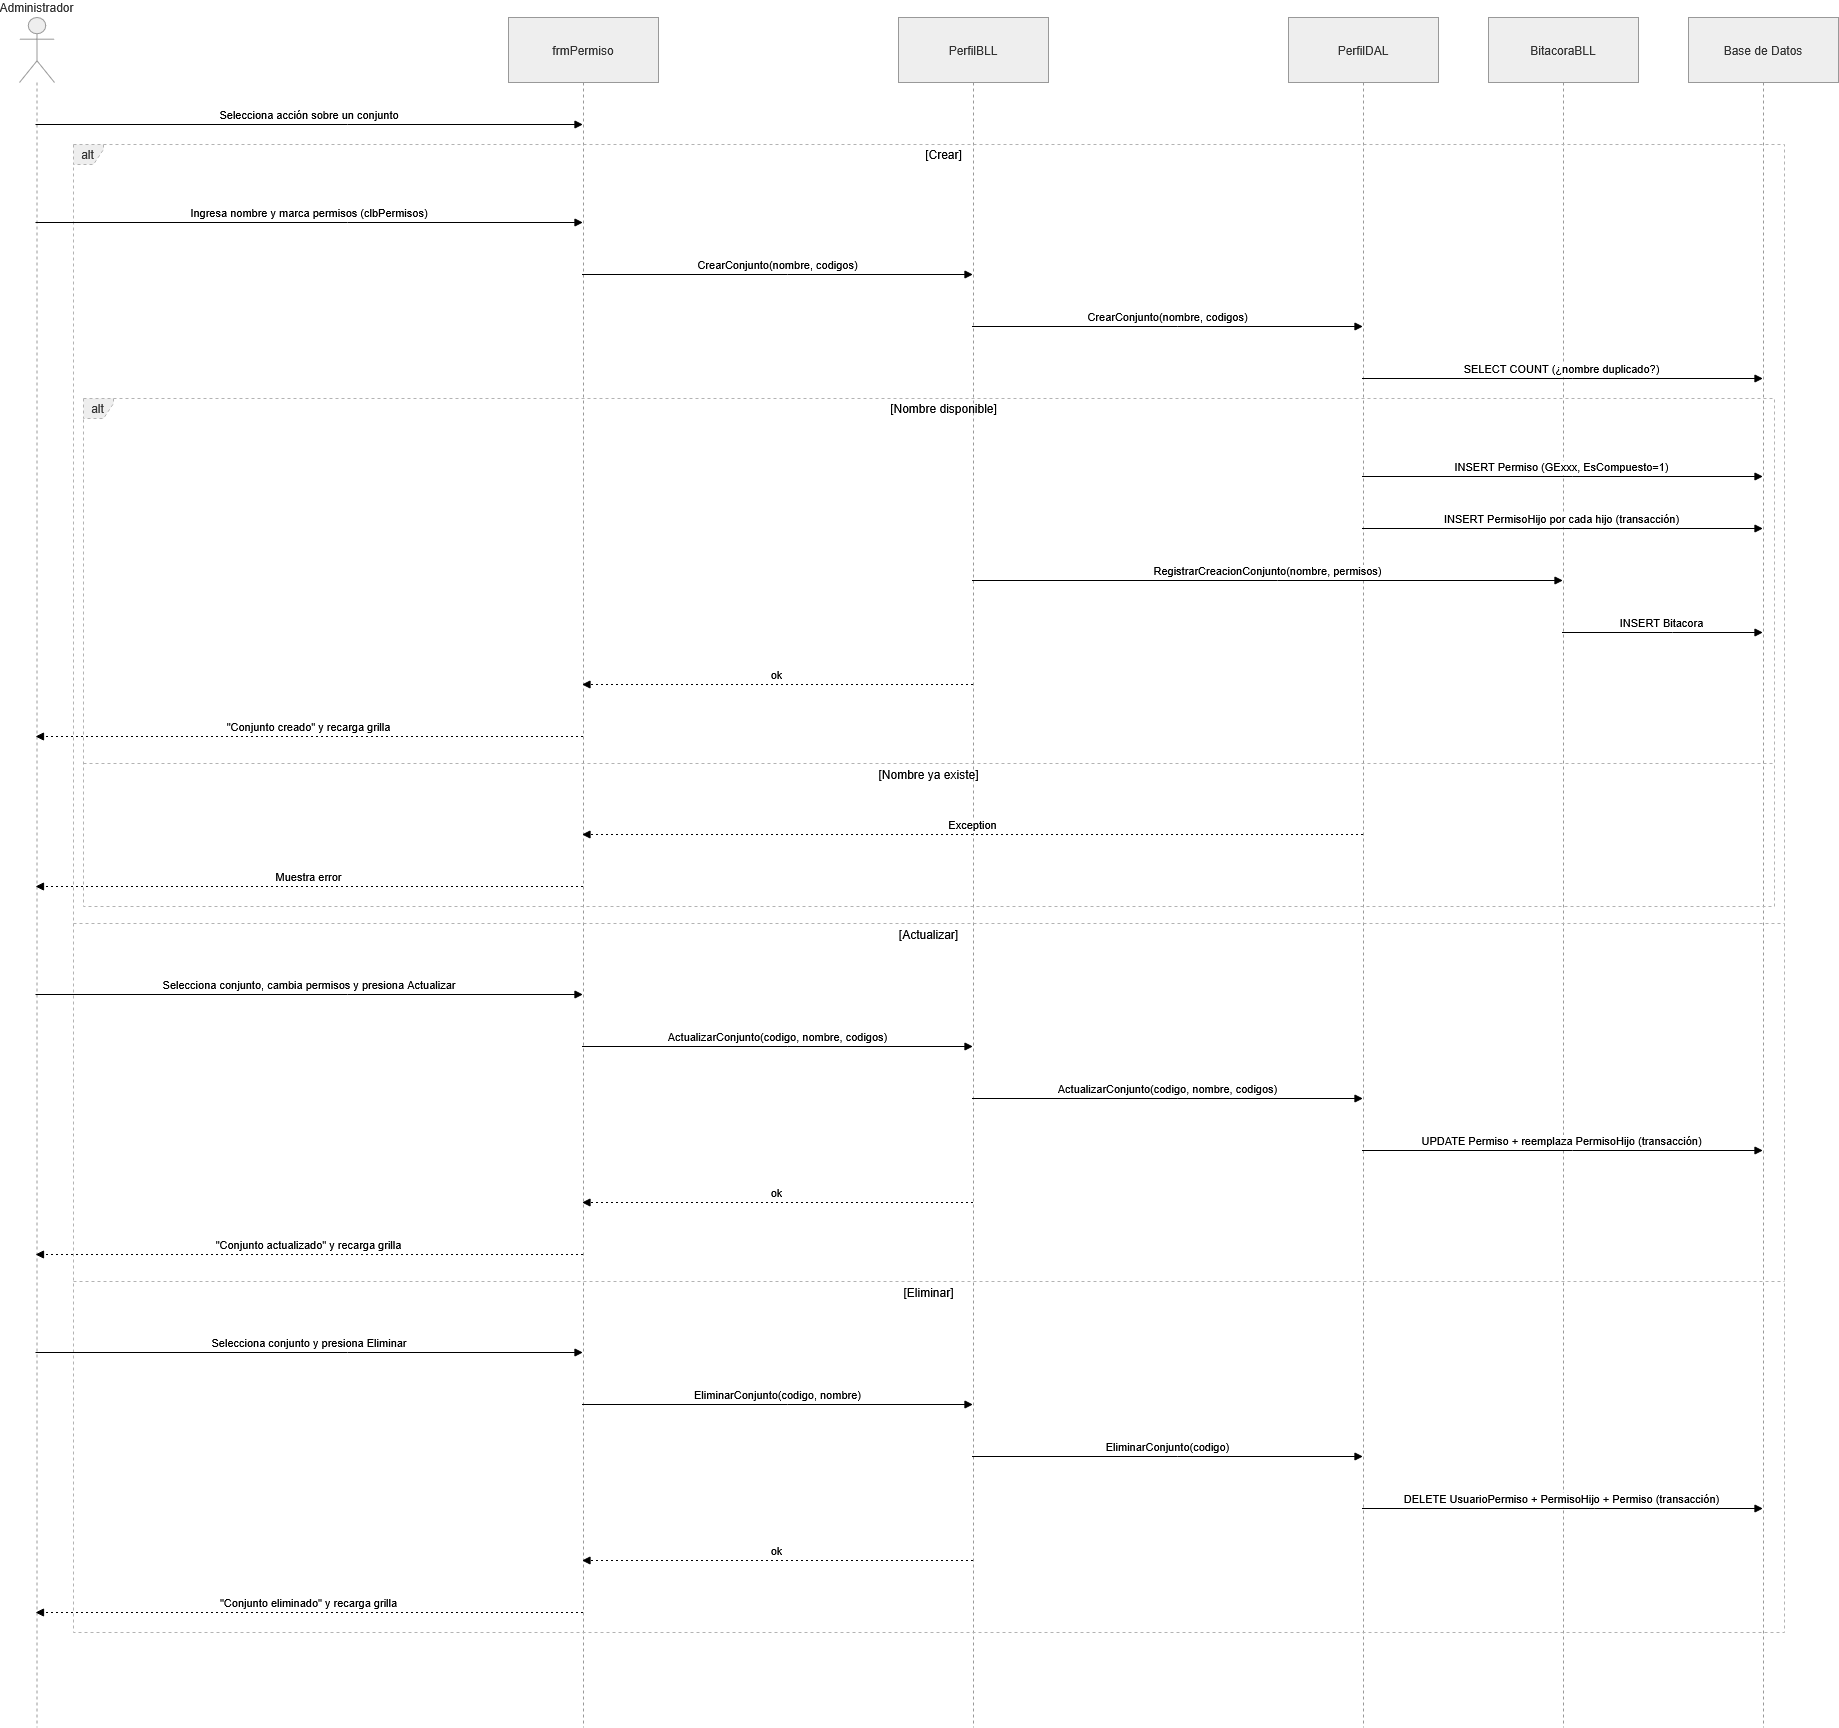

The diagram above was exported from draw.io. Its source (the exported page's mxGraphModel, read from the mxfile embedded in the PNG):
<mxGraphModel dx="2828" dy="1654" grid="1" gridSize="10" guides="1" tooltips="1" connect="1" arrows="1" fold="1" page="1" pageScale="1" pageWidth="827" pageHeight="1169" math="0" shadow="0">
  <root>
    <mxCell id="0" />
    <mxCell id="1" parent="0" />
    <mxCell id="jjsdaGdFkNrzd7g87flx-24" parent="1" style="shape=umlLifeline;perimeter=lifelinePerimeter;whiteSpace=wrap;container=1;dropTarget=0;collapsible=0;recursiveResize=0;outlineConnect=0;portConstraint=eastwest;newEdgeStyle={&quot;edgeStyle&quot;:&quot;elbowEdgeStyle&quot;,&quot;elbow&quot;:&quot;vertical&quot;,&quot;curved&quot;:0,&quot;rounded&quot;:0};participant=umlActor;verticalAlign=bottom;labelPosition=center;verticalLabelPosition=top;align=center;size=65;fillColor=light-dark(#eeeeee,#1f2020);strokeColor=light-dark(#999999,#cccccc);fontColor=light-dark(#333333,#cccccc);" value="Administrador" vertex="1">
      <mxGeometry height="1710" width="35" x="20" y="20" as="geometry" />
    </mxCell>
    <mxCell id="jjsdaGdFkNrzd7g87flx-25" parent="1" style="shape=umlLifeline;perimeter=lifelinePerimeter;whiteSpace=wrap;container=1;dropTarget=0;collapsible=0;recursiveResize=0;outlineConnect=0;portConstraint=eastwest;newEdgeStyle={&quot;edgeStyle&quot;:&quot;elbowEdgeStyle&quot;,&quot;elbow&quot;:&quot;vertical&quot;,&quot;curved&quot;:0,&quot;rounded&quot;:0};size=65;fillColor=light-dark(#eeeeee,#1f2020);strokeColor=light-dark(#999999,#cccccc);fontColor=light-dark(#333333,#cccccc);" value="frmPermiso" vertex="1">
      <mxGeometry height="1710" width="150" x="509" y="20" as="geometry" />
    </mxCell>
    <mxCell id="jjsdaGdFkNrzd7g87flx-26" parent="1" style="shape=umlLifeline;perimeter=lifelinePerimeter;whiteSpace=wrap;container=1;dropTarget=0;collapsible=0;recursiveResize=0;outlineConnect=0;portConstraint=eastwest;newEdgeStyle={&quot;edgeStyle&quot;:&quot;elbowEdgeStyle&quot;,&quot;elbow&quot;:&quot;vertical&quot;,&quot;curved&quot;:0,&quot;rounded&quot;:0};size=65;fillColor=light-dark(#eeeeee,#1f2020);strokeColor=light-dark(#999999,#cccccc);fontColor=light-dark(#333333,#cccccc);" value="PerfilBLL" vertex="1">
      <mxGeometry height="1710" width="150" x="899" y="20" as="geometry" />
    </mxCell>
    <mxCell id="jjsdaGdFkNrzd7g87flx-27" parent="1" style="shape=umlLifeline;perimeter=lifelinePerimeter;whiteSpace=wrap;container=1;dropTarget=0;collapsible=0;recursiveResize=0;outlineConnect=0;portConstraint=eastwest;newEdgeStyle={&quot;edgeStyle&quot;:&quot;elbowEdgeStyle&quot;,&quot;elbow&quot;:&quot;vertical&quot;,&quot;curved&quot;:0,&quot;rounded&quot;:0};size=65;fillColor=light-dark(#eeeeee,#1f2020);strokeColor=light-dark(#999999,#cccccc);fontColor=light-dark(#333333,#cccccc);" value="PerfilDAL" vertex="1">
      <mxGeometry height="1710" width="150" x="1289" y="20" as="geometry" />
    </mxCell>
    <mxCell id="jjsdaGdFkNrzd7g87flx-28" parent="1" style="shape=umlLifeline;perimeter=lifelinePerimeter;whiteSpace=wrap;container=1;dropTarget=0;collapsible=0;recursiveResize=0;outlineConnect=0;portConstraint=eastwest;newEdgeStyle={&quot;edgeStyle&quot;:&quot;elbowEdgeStyle&quot;,&quot;elbow&quot;:&quot;vertical&quot;,&quot;curved&quot;:0,&quot;rounded&quot;:0};size=65;fillColor=light-dark(#eeeeee,#1f2020);strokeColor=light-dark(#999999,#cccccc);fontColor=light-dark(#333333,#cccccc);" value="BitacoraBLL" vertex="1">
      <mxGeometry height="1710" width="150" x="1489" y="20" as="geometry" />
    </mxCell>
    <mxCell id="jjsdaGdFkNrzd7g87flx-29" parent="1" style="shape=umlLifeline;perimeter=lifelinePerimeter;whiteSpace=wrap;container=1;dropTarget=0;collapsible=0;recursiveResize=0;outlineConnect=0;portConstraint=eastwest;newEdgeStyle={&quot;edgeStyle&quot;:&quot;elbowEdgeStyle&quot;,&quot;elbow&quot;:&quot;vertical&quot;,&quot;curved&quot;:0,&quot;rounded&quot;:0};size=65;fillColor=light-dark(#eeeeee,#1f2020);strokeColor=light-dark(#999999,#cccccc);fontColor=light-dark(#333333,#cccccc);" value="Base de Datos" vertex="1">
      <mxGeometry height="1710" width="150" x="1689" y="20" as="geometry" />
    </mxCell>
    <mxCell id="jjsdaGdFkNrzd7g87flx-30" parent="1" style="shape=umlFrame;dashed=1;pointerEvents=0;dropTarget=0;strokeColor=#B3B3B3;height=20;width=30;fillColor=light-dark(#eeeeee,#1f2020);fontColor=light-dark(#333333,#cccccc);" value="alt" vertex="1">
      <mxGeometry height="508" width="1691" x="84" y="401" as="geometry" />
    </mxCell>
    <mxCell id="jjsdaGdFkNrzd7g87flx-31" parent="jjsdaGdFkNrzd7g87flx-30" style="text;strokeColor=none;fillColor=none;align=center;verticalAlign=middle;whiteSpace=wrap;" value="[Nombre disponible]" vertex="1">
      <mxGeometry height="20" width="1661" x="30" as="geometry" />
    </mxCell>
    <mxCell id="jjsdaGdFkNrzd7g87flx-32" parent="jjsdaGdFkNrzd7g87flx-30" style="shape=line;dashed=1;whiteSpace=wrap;verticalAlign=top;labelPosition=center;verticalLabelPosition=middle;align=center;strokeColor=#B3B3B3;" value="[Nombre ya existe]" vertex="1">
      <mxGeometry height="4" width="1691" y="363" as="geometry" />
    </mxCell>
    <mxCell id="jjsdaGdFkNrzd7g87flx-33" parent="1" style="shape=umlFrame;dashed=1;pointerEvents=0;dropTarget=0;strokeColor=#B3B3B3;height=20;width=30;fillColor=light-dark(#eeeeee,#1f2020);fontColor=light-dark(#333333,#cccccc);" value="alt" vertex="1">
      <mxGeometry height="1488" width="1711" x="74" y="147" as="geometry" />
    </mxCell>
    <mxCell id="jjsdaGdFkNrzd7g87flx-34" parent="jjsdaGdFkNrzd7g87flx-33" style="text;strokeColor=none;fillColor=none;align=center;verticalAlign=middle;whiteSpace=wrap;" value="[Crear]" vertex="1">
      <mxGeometry height="20" width="1681" x="30" as="geometry" />
    </mxCell>
    <mxCell id="jjsdaGdFkNrzd7g87flx-35" parent="jjsdaGdFkNrzd7g87flx-33" style="shape=line;dashed=1;whiteSpace=wrap;verticalAlign=top;labelPosition=center;verticalLabelPosition=middle;align=center;strokeColor=#B3B3B3;" value="[Actualizar]" vertex="1">
      <mxGeometry height="4" width="1711" y="777" as="geometry" />
    </mxCell>
    <mxCell id="jjsdaGdFkNrzd7g87flx-36" parent="jjsdaGdFkNrzd7g87flx-33" style="shape=line;dashed=1;whiteSpace=wrap;verticalAlign=top;labelPosition=center;verticalLabelPosition=middle;align=center;strokeColor=#B3B3B3;" value="[Eliminar]" vertex="1">
      <mxGeometry height="4" width="1711" y="1135" as="geometry" />
    </mxCell>
    <mxCell id="jjsdaGdFkNrzd7g87flx-37" edge="1" parent="1" source="jjsdaGdFkNrzd7g87flx-24" style="verticalAlign=bottom;edgeStyle=elbowEdgeStyle;elbow=vertical;curved=0;rounded=0;endArrow=block;" target="jjsdaGdFkNrzd7g87flx-25" value="Selecciona acción sobre un conjunto">
      <mxGeometry relative="1" as="geometry">
        <Array as="points">
          <mxPoint x="348" y="127" />
        </Array>
      </mxGeometry>
    </mxCell>
    <mxCell id="jjsdaGdFkNrzd7g87flx-38" edge="1" parent="1" source="jjsdaGdFkNrzd7g87flx-24" style="verticalAlign=bottom;edgeStyle=elbowEdgeStyle;elbow=vertical;curved=0;rounded=0;endArrow=block;" target="jjsdaGdFkNrzd7g87flx-25" value="Ingresa nombre y marca permisos (clbPermisos)">
      <mxGeometry relative="1" as="geometry">
        <Array as="points">
          <mxPoint x="348" y="225" />
        </Array>
      </mxGeometry>
    </mxCell>
    <mxCell id="jjsdaGdFkNrzd7g87flx-39" edge="1" parent="1" source="jjsdaGdFkNrzd7g87flx-25" style="verticalAlign=bottom;edgeStyle=elbowEdgeStyle;elbow=vertical;curved=0;rounded=0;endArrow=block;" target="jjsdaGdFkNrzd7g87flx-26" value="CrearConjunto(nombre, codigos)">
      <mxGeometry relative="1" as="geometry">
        <Array as="points">
          <mxPoint x="788" y="277" />
        </Array>
      </mxGeometry>
    </mxCell>
    <mxCell id="jjsdaGdFkNrzd7g87flx-40" edge="1" parent="1" source="jjsdaGdFkNrzd7g87flx-26" style="verticalAlign=bottom;edgeStyle=elbowEdgeStyle;elbow=vertical;curved=0;rounded=0;endArrow=block;" target="jjsdaGdFkNrzd7g87flx-27" value="CrearConjunto(nombre, codigos)">
      <mxGeometry relative="1" as="geometry">
        <Array as="points">
          <mxPoint x="1178" y="329" />
        </Array>
      </mxGeometry>
    </mxCell>
    <mxCell id="jjsdaGdFkNrzd7g87flx-41" edge="1" parent="1" source="jjsdaGdFkNrzd7g87flx-27" style="verticalAlign=bottom;edgeStyle=elbowEdgeStyle;elbow=vertical;curved=0;rounded=0;endArrow=block;" target="jjsdaGdFkNrzd7g87flx-29" value="SELECT COUNT (¿nombre duplicado?)">
      <mxGeometry relative="1" as="geometry">
        <Array as="points">
          <mxPoint x="1573" y="381" />
        </Array>
      </mxGeometry>
    </mxCell>
    <mxCell id="jjsdaGdFkNrzd7g87flx-42" edge="1" parent="1" source="jjsdaGdFkNrzd7g87flx-27" style="verticalAlign=bottom;edgeStyle=elbowEdgeStyle;elbow=vertical;curved=0;rounded=0;endArrow=block;" target="jjsdaGdFkNrzd7g87flx-29" value="INSERT Permiso (GExxx, EsCompuesto=1)">
      <mxGeometry relative="1" as="geometry">
        <Array as="points">
          <mxPoint x="1573" y="479" />
        </Array>
      </mxGeometry>
    </mxCell>
    <mxCell id="jjsdaGdFkNrzd7g87flx-43" edge="1" parent="1" source="jjsdaGdFkNrzd7g87flx-27" style="verticalAlign=bottom;edgeStyle=elbowEdgeStyle;elbow=vertical;curved=0;rounded=0;endArrow=block;" target="jjsdaGdFkNrzd7g87flx-29" value="INSERT PermisoHijo por cada hijo (transacción)">
      <mxGeometry relative="1" as="geometry">
        <Array as="points">
          <mxPoint x="1573" y="531" />
        </Array>
      </mxGeometry>
    </mxCell>
    <mxCell id="jjsdaGdFkNrzd7g87flx-44" edge="1" parent="1" source="jjsdaGdFkNrzd7g87flx-26" style="verticalAlign=bottom;edgeStyle=elbowEdgeStyle;elbow=vertical;curved=0;rounded=0;endArrow=block;" target="jjsdaGdFkNrzd7g87flx-28" value="RegistrarCreacionConjunto(nombre, permisos)">
      <mxGeometry relative="1" as="geometry">
        <Array as="points">
          <mxPoint x="1278" y="583" />
        </Array>
      </mxGeometry>
    </mxCell>
    <mxCell id="jjsdaGdFkNrzd7g87flx-45" edge="1" parent="1" source="jjsdaGdFkNrzd7g87flx-28" style="verticalAlign=bottom;edgeStyle=elbowEdgeStyle;elbow=vertical;curved=0;rounded=0;endArrow=block;" target="jjsdaGdFkNrzd7g87flx-29" value="INSERT Bitacora">
      <mxGeometry relative="1" as="geometry">
        <Array as="points">
          <mxPoint x="1673" y="635" />
        </Array>
      </mxGeometry>
    </mxCell>
    <mxCell id="jjsdaGdFkNrzd7g87flx-46" edge="1" parent="1" source="jjsdaGdFkNrzd7g87flx-26" style="verticalAlign=bottom;edgeStyle=elbowEdgeStyle;elbow=vertical;curved=0;rounded=0;dashed=1;dashPattern=2 3;endArrow=block;" target="jjsdaGdFkNrzd7g87flx-25" value="ok">
      <mxGeometry relative="1" as="geometry">
        <Array as="points">
          <mxPoint x="791" y="687" />
        </Array>
      </mxGeometry>
    </mxCell>
    <mxCell id="jjsdaGdFkNrzd7g87flx-47" edge="1" parent="1" source="jjsdaGdFkNrzd7g87flx-25" style="verticalAlign=bottom;edgeStyle=elbowEdgeStyle;elbow=vertical;curved=0;rounded=0;dashed=1;dashPattern=2 3;endArrow=block;" target="jjsdaGdFkNrzd7g87flx-24" value="&quot;Conjunto creado&quot; y recarga grilla">
      <mxGeometry relative="1" as="geometry">
        <Array as="points">
          <mxPoint x="351" y="739" />
        </Array>
      </mxGeometry>
    </mxCell>
    <mxCell id="jjsdaGdFkNrzd7g87flx-48" edge="1" parent="1" source="jjsdaGdFkNrzd7g87flx-27" style="verticalAlign=bottom;edgeStyle=elbowEdgeStyle;elbow=vertical;curved=0;rounded=0;dashed=1;dashPattern=2 3;endArrow=block;" target="jjsdaGdFkNrzd7g87flx-25" value="Exception">
      <mxGeometry relative="1" as="geometry">
        <Array as="points">
          <mxPoint x="986" y="837" />
        </Array>
      </mxGeometry>
    </mxCell>
    <mxCell id="jjsdaGdFkNrzd7g87flx-49" edge="1" parent="1" source="jjsdaGdFkNrzd7g87flx-25" style="verticalAlign=bottom;edgeStyle=elbowEdgeStyle;elbow=vertical;curved=0;rounded=0;dashed=1;dashPattern=2 3;endArrow=block;" target="jjsdaGdFkNrzd7g87flx-24" value="Muestra error">
      <mxGeometry relative="1" as="geometry">
        <Array as="points">
          <mxPoint x="351" y="889" />
        </Array>
      </mxGeometry>
    </mxCell>
    <mxCell id="jjsdaGdFkNrzd7g87flx-50" edge="1" parent="1" source="jjsdaGdFkNrzd7g87flx-24" style="verticalAlign=bottom;edgeStyle=elbowEdgeStyle;elbow=vertical;curved=0;rounded=0;endArrow=block;" target="jjsdaGdFkNrzd7g87flx-25" value="Selecciona conjunto, cambia permisos y presiona Actualizar">
      <mxGeometry relative="1" as="geometry">
        <Array as="points">
          <mxPoint x="348" y="997" />
        </Array>
      </mxGeometry>
    </mxCell>
    <mxCell id="jjsdaGdFkNrzd7g87flx-51" edge="1" parent="1" source="jjsdaGdFkNrzd7g87flx-25" style="verticalAlign=bottom;edgeStyle=elbowEdgeStyle;elbow=vertical;curved=0;rounded=0;endArrow=block;" target="jjsdaGdFkNrzd7g87flx-26" value="ActualizarConjunto(codigo, nombre, codigos)">
      <mxGeometry relative="1" as="geometry">
        <Array as="points">
          <mxPoint x="788" y="1049" />
        </Array>
      </mxGeometry>
    </mxCell>
    <mxCell id="jjsdaGdFkNrzd7g87flx-52" edge="1" parent="1" source="jjsdaGdFkNrzd7g87flx-26" style="verticalAlign=bottom;edgeStyle=elbowEdgeStyle;elbow=vertical;curved=0;rounded=0;endArrow=block;" target="jjsdaGdFkNrzd7g87flx-27" value="ActualizarConjunto(codigo, nombre, codigos)">
      <mxGeometry relative="1" as="geometry">
        <Array as="points">
          <mxPoint x="1178" y="1101" />
        </Array>
      </mxGeometry>
    </mxCell>
    <mxCell id="jjsdaGdFkNrzd7g87flx-53" edge="1" parent="1" source="jjsdaGdFkNrzd7g87flx-27" style="verticalAlign=bottom;edgeStyle=elbowEdgeStyle;elbow=vertical;curved=0;rounded=0;endArrow=block;" target="jjsdaGdFkNrzd7g87flx-29" value="UPDATE Permiso + reemplaza PermisoHijo (transacción)">
      <mxGeometry relative="1" as="geometry">
        <Array as="points">
          <mxPoint x="1573" y="1153" />
        </Array>
      </mxGeometry>
    </mxCell>
    <mxCell id="jjsdaGdFkNrzd7g87flx-54" edge="1" parent="1" source="jjsdaGdFkNrzd7g87flx-26" style="verticalAlign=bottom;edgeStyle=elbowEdgeStyle;elbow=vertical;curved=0;rounded=0;dashed=1;dashPattern=2 3;endArrow=block;" target="jjsdaGdFkNrzd7g87flx-25" value="ok">
      <mxGeometry relative="1" as="geometry">
        <Array as="points">
          <mxPoint x="791" y="1205" />
        </Array>
      </mxGeometry>
    </mxCell>
    <mxCell id="jjsdaGdFkNrzd7g87flx-55" edge="1" parent="1" source="jjsdaGdFkNrzd7g87flx-25" style="verticalAlign=bottom;edgeStyle=elbowEdgeStyle;elbow=vertical;curved=0;rounded=0;dashed=1;dashPattern=2 3;endArrow=block;" target="jjsdaGdFkNrzd7g87flx-24" value="&quot;Conjunto actualizado&quot; y recarga grilla">
      <mxGeometry relative="1" as="geometry">
        <Array as="points">
          <mxPoint x="351" y="1257" />
        </Array>
      </mxGeometry>
    </mxCell>
    <mxCell id="jjsdaGdFkNrzd7g87flx-56" edge="1" parent="1" source="jjsdaGdFkNrzd7g87flx-24" style="verticalAlign=bottom;edgeStyle=elbowEdgeStyle;elbow=vertical;curved=0;rounded=0;endArrow=block;" target="jjsdaGdFkNrzd7g87flx-25" value="Selecciona conjunto y presiona Eliminar">
      <mxGeometry relative="1" as="geometry">
        <Array as="points">
          <mxPoint x="348" y="1355" />
        </Array>
      </mxGeometry>
    </mxCell>
    <mxCell id="jjsdaGdFkNrzd7g87flx-57" edge="1" parent="1" source="jjsdaGdFkNrzd7g87flx-25" style="verticalAlign=bottom;edgeStyle=elbowEdgeStyle;elbow=vertical;curved=0;rounded=0;endArrow=block;" target="jjsdaGdFkNrzd7g87flx-26" value="EliminarConjunto(codigo, nombre)">
      <mxGeometry relative="1" as="geometry">
        <Array as="points">
          <mxPoint x="788" y="1407" />
        </Array>
      </mxGeometry>
    </mxCell>
    <mxCell id="jjsdaGdFkNrzd7g87flx-58" edge="1" parent="1" source="jjsdaGdFkNrzd7g87flx-26" style="verticalAlign=bottom;edgeStyle=elbowEdgeStyle;elbow=vertical;curved=0;rounded=0;endArrow=block;" target="jjsdaGdFkNrzd7g87flx-27" value="EliminarConjunto(codigo)">
      <mxGeometry relative="1" as="geometry">
        <Array as="points">
          <mxPoint x="1178" y="1459" />
        </Array>
      </mxGeometry>
    </mxCell>
    <mxCell id="jjsdaGdFkNrzd7g87flx-59" edge="1" parent="1" source="jjsdaGdFkNrzd7g87flx-27" style="verticalAlign=bottom;edgeStyle=elbowEdgeStyle;elbow=vertical;curved=0;rounded=0;endArrow=block;" target="jjsdaGdFkNrzd7g87flx-29" value="DELETE UsuarioPermiso + PermisoHijo + Permiso (transacción)">
      <mxGeometry relative="1" as="geometry">
        <Array as="points">
          <mxPoint x="1595" y="1511" />
        </Array>
      </mxGeometry>
    </mxCell>
    <mxCell id="jjsdaGdFkNrzd7g87flx-60" edge="1" parent="1" source="jjsdaGdFkNrzd7g87flx-26" style="verticalAlign=bottom;edgeStyle=elbowEdgeStyle;elbow=vertical;curved=0;rounded=0;dashed=1;dashPattern=2 3;endArrow=block;" target="jjsdaGdFkNrzd7g87flx-25" value="ok">
      <mxGeometry relative="1" as="geometry">
        <Array as="points">
          <mxPoint x="791" y="1563" />
        </Array>
      </mxGeometry>
    </mxCell>
    <mxCell id="jjsdaGdFkNrzd7g87flx-61" edge="1" parent="1" source="jjsdaGdFkNrzd7g87flx-25" style="verticalAlign=bottom;edgeStyle=elbowEdgeStyle;elbow=vertical;curved=0;rounded=0;dashed=1;dashPattern=2 3;endArrow=block;" target="jjsdaGdFkNrzd7g87flx-24" value="&quot;Conjunto eliminado&quot; y recarga grilla">
      <mxGeometry relative="1" as="geometry">
        <Array as="points">
          <mxPoint x="351" y="1615" />
        </Array>
      </mxGeometry>
    </mxCell>
  </root>
</mxGraphModel>